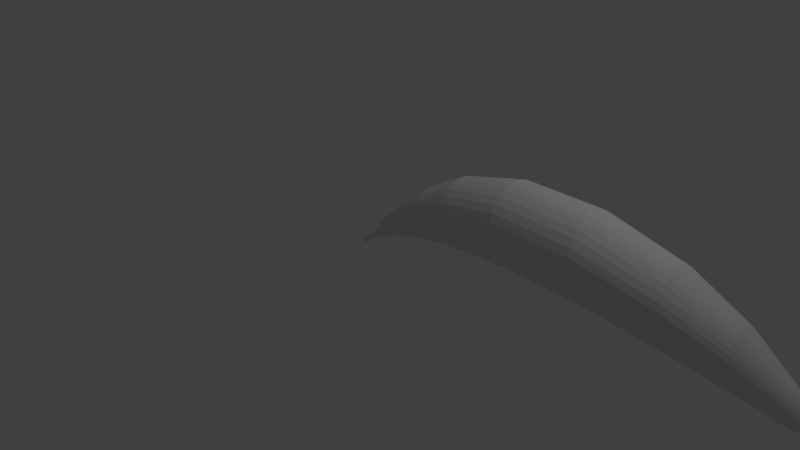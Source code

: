 # Source: Banaani_01.blend  (saved by Blender 2.71.0; exported with 4.5.12 LTS)
import bpy
from mathutils import Matrix  # noqa: F401  (used for matrix-valued properties, if any)

bpy.ops.wm.read_factory_settings(use_empty=True)
scene = bpy.context.scene
scene.name = 'Scene'

# ---- collections
col_collection_1 = bpy.data.collections.new('Collection 1'); scene.collection.children.link(col_collection_1)

# ---- materials (node trees are filled in below, after node groups)
mat_material_001 = bpy.data.materials.new('Material.001')
mat_material_001.alpha_threshold = 0.0
mat_material_001.use_transparent_shadow = False
mat_material_001.roughness = 0.5
mat_material_001.line_color = (0.0, 0.0, 0.0, 1.0)

# ---- material node trees

# ---- world
world_world = bpy.data.worlds.new('World'); scene.world = world_world
world_world.color = (0.05088, 0.05088, 0.05088)
world_world.use_sun_shadow = False
world_world.sun_shadow_jitter_overblur = 0.0
world_world.cycles.sampling_method = 'MANUAL'
world_world.cycles.sample_map_resolution = 256

# ---- cameras
cam_camera = bpy.data.cameras.new('Camera')
cam_camera.clip_end = 100.0
cam_camera.lens = 35.0
cam_camera.sensor_width = 32.0
cam_camera.sensor_height = 18.0
cam_camera.ortho_scale = 7.314
cam_camera.dof.focus_distance = 0.0
cam_camera.dof.aperture_fstop = 128.0

# ---- lights
light_lamp = bpy.data.lights.new('Lamp', 'POINT')
light_lamp.transmission_factor = 0.0
light_lamp.cutoff_distance = 30.0
light_lamp.energy = 100.0
light_lamp.shadow_buffer_clip_start = 1.001
light_lamp.shadow_soft_size = 0.1
light_lamp.shadow_maximum_resolution = 0.006
light_lamp.use_absolute_resolution = True
light_lamp.cycles.use_multiple_importance_sampling = False

# ---- meshes
me_cylinder = bpy.data.meshes.new('Cylinder')
me_cylinder.from_pydata([(-0.345, 0.05707, 0.09189), (-0.5826, 0.1736, 0.3721), (-0.3338, 0.05618, 0.09238), (-0.5488, 0.1703, 0.3721), (-0.3231, 0.05313, 0.09283), (-0.5162, 0.1604, 0.3721), (-0.3131, 0.04804, 0.09324), (-0.4862, 0.1443, 0.3721), (-0.3043, 0.0411, 0.09358), (-0.4599, 0.1228, 0.3721), (-0.2971, 0.03258, 0.09382), (-0.4383, 0.09645, 0.3721), (-0.2916, 0.02281, 0.09383), (-0.4222, 0.06643, 0.3721), (-0.2882, 0.01217, 0.09369), (-0.4124, 0.03387, 0.3721), (-0.2869, 0.001054, 0.09351), (-0.409, 2.608e-07, 0.3721), (-0.2878, -0.0101, 0.0933), (-0.4124, -0.03387, 0.3721), (-0.2908, -0.02087, 0.09324), (-0.4222, -0.06643, 0.3721), (-0.2959, -0.03083, 0.09323), (-0.4383, -0.09645, 0.3721), (-0.3028, -0.03961, 0.09308), (-0.4599, -0.1228, 0.3721), (-0.3113, -0.04686, 0.09267), (-0.4862, -0.1443, 0.3721), (-0.3211, -0.05232, 0.0922), (-0.5162, -0.1604, 0.3721), (-0.3317, -0.05577, 0.09171), (-0.5488, -0.1703, 0.3721), (-0.3428, -0.05707, 0.09121), (-0.5826, -0.1736, 0.3721), (-0.354, -0.05618, 0.09072), (-0.6165, -0.1703, 0.3721), (-0.3647, -0.05313, 0.09027), (-0.6491, -0.1604, 0.3721), (-0.3747, -0.04803, 0.08986), (-0.6791, -0.1443, 0.3721), (-0.3835, -0.0411, 0.08952), (-0.7054, -0.1228, 0.3721), (-0.3907, -0.03258, 0.08926), (-0.727, -0.09645, 0.3721), (-0.3962, -0.02281, 0.08909), (-0.743, -0.06643, 0.3721), (-0.3996, -0.01217, 0.08901), (-0.7529, -0.03387, 0.3721), (-0.4009, -0.001053, 0.08903), (-0.7562, 4.154e-07, 0.3721), (-0.4, 0.0101, 0.08914), (-0.7529, 0.03387, 0.3721), (-0.397, 0.02087, 0.08935), (-0.743, 0.06643, 0.3721), (-0.3919, 0.03083, 0.08964), (-0.727, 0.09645, 0.3721), (-0.385, 0.03961, 0.09001), (-0.7054, 0.1228, 0.3721), (-0.3765, 0.04687, 0.09043), (-0.6791, 0.1443, 0.3721), (-0.3667, 0.05232, 0.0909), (-0.6491, 0.1604, 0.3721), (-0.3561, 0.05577, 0.09139), (-0.6165, 0.1703, 0.3721), (-0.217, 0.02682, -0.09093), (-0.2058, 0.02613, -0.08995), (-0.195, 0.02328, -0.08904), (-0.185, 0.01837, -0.08823), (-0.1761, 0.01159, -0.08754), (-0.1688, 0.003209, -0.08701), (-0.1631, -0.006458, -0.08665), (-0.1595, -0.01704, -0.08648), (-0.158, -0.02813, -0.08651), (-0.1587, -0.03929, -0.08673), (-0.1615, -0.05011, -0.08714), (-0.1664, -0.06016, -0.08771), (-0.1731, -0.06907, -0.08844), (-0.1814, -0.07648, -0.08928), (-0.1911, -0.08211, -0.09021), (-0.2016, -0.08575, -0.0912), (-0.2126, -0.08725, -0.09219), (-0.2238, -0.08656, -0.09317), (-0.2346, -0.08371, -0.09408), (-0.2446, -0.0788, -0.09489), (-0.2535, -0.07202, -0.09558), (-0.2608, -0.06364, -0.09611), (-0.2665, -0.05397, -0.09647), (-0.2701, -0.04339, -0.09664), (-0.2716, -0.0323, -0.09661), (-0.2709, -0.02113, -0.09639), (-0.2681, -0.01032, -0.09598), (-0.2632, -0.0002632, -0.09541), (-0.2565, 0.008639, -0.09468), (-0.2482, 0.01605, -0.09384), (-0.2385, 0.02168, -0.09291), (-0.228, 0.02532, -0.09192), (-0.5826, 0.1737, 0.369), (-0.5886, 0.1715, 5.366), (-0.5487, 0.1703, 0.369), (-0.5553, 0.1693, 5.362), (-0.5162, 0.1605, 0.369), (-0.523, 0.1606, 5.358), (-0.4861, 0.1444, 0.369), (-0.493, 0.1457, 5.355), (-0.4598, 0.1228, 0.369), (-0.4664, 0.1252, 5.352), (-0.4382, 0.09649, 0.369), (-0.4443, 0.09989, 5.35), (-0.4222, 0.06646, 0.369), (-0.4276, 0.07076, 5.349), (-0.4123, 0.03388, 0.369), (-0.4168, 0.0389, 5.348), (-0.4089, 2.063e-07, 0.369), (-0.4123, 0.005551, 5.348), (-0.4123, -0.03388, 0.369), (-0.4144, -0.02801, 5.349), (-0.4222, -0.06646, 0.369), (-0.423, -0.0605, 5.351), (-0.4382, -0.09649, 0.369), (-0.4377, -0.09066, 5.353), (-0.4598, -0.1228, 0.369), (-0.458, -0.1173, 5.356), (-0.4861, -0.1444, 0.369), (-0.4831, -0.1395, 5.36), (-0.5162, -0.1605, 0.369), (-0.5119, -0.1563, 5.364), (-0.5487, -0.1703, 0.369), (-0.5436, -0.1671, 5.368), (-0.5826, -0.1737, 0.369), (-0.5767, -0.1715, 5.372), (-0.6165, -0.1703, 0.369), (-0.61, -0.1693, 5.376), (-0.6491, -0.1605, 0.369), (-0.6423, -0.1606, 5.38), (-0.6791, -0.1444, 0.369), (-0.6723, -0.1457, 5.383), (-0.7054, -0.1228, 0.369), (-0.6988, -0.1252, 5.386), (-0.727, -0.09649, 0.369), (-0.7209, -0.09989, 5.388), (-0.7431, -0.06646, 0.369), (-0.7377, -0.07076, 5.389), (-0.753, -0.03388, 0.369), (-0.7485, -0.0389, 5.39), (-0.7563, 3.609e-07, 0.369), (-0.7529, -0.005551, 5.389), (-0.753, 0.03388, 0.369), (-0.7508, 0.02801, 5.388), (-0.7431, 0.06646, 0.369), (-0.7422, 0.0605, 5.387), (-0.727, 0.09649, 0.369), (-0.7275, 0.09066, 5.384), (-0.7054, 0.1228, 0.369), (-0.7073, 0.1173, 5.381), (-0.6791, 0.1444, 0.369), (-0.6822, 0.1395, 5.378), (-0.6491, 0.1605, 0.369), (-0.6533, 0.1563, 5.374), (-0.6165, 0.1703, 0.369), (-0.6217, 0.1671, 5.37), (-0.6565, 0.1897, 0.4954), (-0.7636, 0.2347, 0.6819), (-0.9149, 0.3022, 0.9734), (-1.094, 0.3844, 1.474), (-1.22, 0.45, 2.309), (-1.188, 0.4553, 3.339), (-1.011, 0.3895, 4.279), (-0.8053, 0.2888, 4.905), (-0.6623, 0.2044, 5.221), (-0.6223, 0.2001, 5.222), (-0.7474, 0.2805, 4.912), (-0.9307, 0.3775, 4.298), (-1.095, 0.4428, 3.362), (-1.129, 0.4387, 2.321), (-1.015, 0.3736, 1.471), (-0.8529, 0.2931, 0.9667), (-0.7169, 0.2286, 0.6798), (-0.6195, 0.1858, 0.4953), (-0.584, 0.1889, 5.222), (-0.6933, 0.2631, 4.915), (-0.8565, 0.353, 4.311), (-1.007, 0.4143, 3.383), (-1.043, 0.4112, 2.332), (-0.9408, 0.3495, 1.468), (-0.7953, 0.2742, 0.9625), (-0.6729, 0.2147, 0.6789), (-0.5839, 0.1752, 0.4954), (-0.5485, 0.171, 5.221), (-0.6443, 0.2379, 4.914), (-0.7899, 0.3168, 4.318), (-0.9287, 0.3717, 3.396), (-0.9649, 0.3692, 2.341), (-0.8744, 0.3134, 1.468), (-0.7435, 0.246, 0.9606), (-0.6329, 0.1938, 0.6798), (-0.551, 0.1582, 0.4958), (-0.5167, 0.1468, 5.22), (-0.6012, 0.205, 4.909), (-0.7329, 0.2708, 4.316), (-0.8612, 0.3164, 3.402), (-0.8976, 0.314, 2.346), (-0.8173, 0.2666, 1.469), (-0.6992, 0.21, 0.9629), (-0.5977, 0.1663, 0.6825), (-0.5219, 0.1352, 0.4965), (-0.4897, 0.1168, 5.218), (-0.5648, 0.1645, 4.9), (-0.6865, 0.2153, 4.306), (-0.8065, 0.2497, 3.4), (-0.8431, 0.2474, 2.347), (-0.7711, 0.2102, 1.47), (-0.663, 0.1666, 0.9686), (-0.5682, 0.1325, 0.6869), (-0.4975, 0.107, 0.4973), (-0.4692, 0.08122, 5.216), (-0.5362, 0.1164, 4.887), (-0.652, 0.1512, 4.287), (-0.7665, 0.1734, 3.389), (-0.8031, 0.1713, 2.344), (-0.7373, 0.1458, 1.473), (-0.6362, 0.1166, 0.9784), (-0.5455, 0.09294, 0.6928), (-0.4792, 0.07405, 0.498), (-0.456, 0.04177, 5.215), (-0.517, 0.06104, 4.873), (-0.6308, 0.07907, 4.259), (-0.7422, 0.08925, 3.374), (-0.7787, 0.0878, 2.339), (-0.7167, 0.07499, 1.477), (-0.6196, 0.06078, 0.992), (-0.5307, 0.04833, 0.6993), (-0.4677, 0.03793, 0.4986), (-0.4517, 2.09e-07, 5.215), (-0.51, 1.795e-07, 4.865), (-0.6238, 1.513e-07, 4.236), (-0.7342, 1.364e-07, 3.367), (-0.7705, 1.36e-07, 2.337), (-0.7099, 1.515e-07, 1.478), (-0.6142, 1.691e-07, 1.003), (-0.5254, 1.865e-07, 0.7026), (-0.4638, 2.009e-07, 0.4987), (-0.456, -0.04177, 5.215), (-0.517, -0.06104, 4.873), (-0.6308, -0.07907, 4.259), (-0.7422, -0.08925, 3.374), (-0.7787, -0.08779, 2.339), (-0.7167, -0.07499, 1.477), (-0.6196, -0.06078, 0.992), (-0.5307, -0.04833, 0.6993), (-0.4677, -0.03793, 0.4986), (-0.4692, -0.08122, 5.216), (-0.5362, -0.1164, 4.887), (-0.652, -0.1512, 4.287), (-0.7665, -0.1734, 3.389), (-0.8031, -0.1713, 2.344), (-0.7373, -0.1458, 1.473), (-0.6362, -0.1166, 0.9784), (-0.5455, -0.09294, 0.6928), (-0.4792, -0.07405, 0.498), (-0.4897, -0.1168, 5.218), (-0.5648, -0.1645, 4.9), (-0.6865, -0.2153, 4.306), (-0.8065, -0.2497, 3.4), (-0.8431, -0.2474, 2.347), (-0.7711, -0.2102, 1.47), (-0.663, -0.1666, 0.9686), (-0.5682, -0.1325, 0.6869), (-0.4975, -0.107, 0.4973), (-0.5167, -0.1468, 5.22), (-0.6012, -0.205, 4.909), (-0.7329, -0.2708, 4.316), (-0.8612, -0.3164, 3.402), (-0.8976, -0.314, 2.346), (-0.8173, -0.2666, 1.469), (-0.6992, -0.21, 0.9629), (-0.5977, -0.1663, 0.6825), (-0.5219, -0.1352, 0.4965), (-0.5485, -0.171, 5.221), (-0.6443, -0.2379, 4.914), (-0.7899, -0.3168, 4.318), (-0.9287, -0.3717, 3.396), (-0.9649, -0.3692, 2.341), (-0.8744, -0.3134, 1.468), (-0.7435, -0.246, 0.9606), (-0.6329, -0.1938, 0.6798), (-0.551, -0.1582, 0.4958), (-0.584, -0.1889, 5.222), (-0.6933, -0.2631, 4.915), (-0.8565, -0.353, 4.311), (-1.007, -0.4143, 3.383), (-1.043, -0.4112, 2.332), (-0.9408, -0.3495, 1.468), (-0.7953, -0.2742, 0.9625), (-0.6729, -0.2147, 0.6789), (-0.5839, -0.1752, 0.4954), (-0.6223, -0.2001, 5.222), (-0.7474, -0.2805, 4.912), (-0.9307, -0.3775, 4.298), (-1.095, -0.4428, 3.362), (-1.129, -0.4387, 2.321), (-1.015, -0.3736, 1.471), (-0.8529, -0.2931, 0.9667), (-0.7169, -0.2286, 0.6798), (-0.6195, -0.1858, 0.4953), (-0.6623, -0.2044, 5.221), (-0.8053, -0.2888, 4.905), (-1.011, -0.3895, 4.279), (-1.188, -0.4553, 3.339), (-1.22, -0.45, 2.309), (-1.094, -0.3844, 1.474), (-0.9149, -0.3022, 0.9734), (-0.7636, -0.2347, 0.6819), (-0.6565, -0.1897, 0.4954), (-0.7029, -0.2017, 5.22), (-0.8652, -0.2868, 4.897), (-1.094, -0.3876, 4.258), (-1.284, -0.4509, 3.314), (-1.314, -0.4449, 2.297), (-1.175, -0.381, 1.478), (-0.9792, -0.3004, 0.9816), (-0.8114, -0.2322, 0.6846), (-0.6939, -0.1866, 0.4958), (-0.7429, -0.1918, 5.218), (-0.9261, -0.275, 4.887), (-1.177, -0.3706, 4.236), (-1.379, -0.4296, 3.288), (-1.406, -0.4229, 2.286), (-1.256, -0.3634, 1.483), (-1.043, -0.2869, 0.9901), (-0.8592, -0.2214, 0.6885), (-0.7303, -0.1767, 0.4965), (-0.7802, -0.1738, 5.217), (-0.9833, -0.2511, 4.878), (-1.257, -0.3387, 4.213), (-1.468, -0.3903, 3.266), (-1.493, -0.3837, 2.277), (-1.332, -0.3306, 1.489), (-1.104, -0.262, 0.9993), (-0.9039, -0.2013, 0.6918), (-0.764, -0.1596, 0.4969), (-0.8134, -0.1488, 5.216), (-1.036, -0.217, 4.868), (-1.328, -0.2918, 4.194), (-1.548, -0.3352, 3.245), (-1.571, -0.3291, 2.27), (-1.401, -0.2842, 1.495), (-1.159, -0.2255, 1.007), (-0.9446, -0.1731, 0.6954), (-0.7939, -0.1362, 0.4974), (-0.8416, -0.1179, 5.214), (-1.081, -0.1727, 4.86), (-1.389, -0.2321, 4.177), (-1.615, -0.2655, 3.23), (-1.636, -0.2603, 2.265), (-1.459, -0.2254, 1.5), (-1.206, -0.1793, 1.014), (-0.9787, -0.1373, 0.6985), (-0.8189, -0.1075, 0.498), (-0.8637, -0.0819, 5.213), (-1.114, -0.1201, 4.855), (-1.434, -0.161, 4.166), (-1.666, -0.1839, 3.218), (-1.685, -0.1803, 2.262), (-1.503, -0.1563, 1.504), (-1.24, -0.1244, 1.019), (-1.004, -0.0952, 0.7007), (-0.838, -0.07441, 0.4986), (-0.8764, -0.04183, 5.212), (-1.137, -0.0617, 4.85), (-1.464, -0.08265, 4.157), (-1.698, -0.09417, 3.21), (-1.716, -0.09226, 2.259), (-1.531, -0.08006, 1.507), (-1.263, -0.06381, 1.023), (-1.021, -0.04882, 0.7026), (-0.8493, -0.03797, 0.4987), (-0.8806, 3.999e-07, 5.212), (-1.143, 4.612e-07, 4.849), (-1.472, 5.253e-07, 4.156), (-1.708, 5.592e-07, 3.209), (-1.726, 5.509e-07, 2.259), (-1.539, 5.105e-07, 1.507), (-1.27, 4.577e-07, 1.023), (-1.026, 4.092e-07, 0.7026), (-0.8531, 3.741e-07, 0.4987), (-0.8764, 0.04183, 5.212), (-1.137, 0.0617, 4.85), (-1.464, 0.08266, 4.157), (-1.698, 0.09417, 3.21), (-1.716, 0.09227, 2.259), (-1.531, 0.08007, 1.507), (-1.263, 0.06382, 1.023), (-1.021, 0.04882, 0.7026), (-0.8493, 0.03797, 0.4987), (-0.8637, 0.0819, 5.213), (-1.114, 0.1201, 4.855), (-1.434, 0.161, 4.166), (-1.666, 0.1839, 3.218), (-1.685, 0.1803, 2.262), (-1.503, 0.1563, 1.504), (-1.24, 0.1244, 1.019), (-1.004, 0.0952, 0.7007), (-0.838, 0.07441, 0.4986), (-0.8416, 0.1179, 5.214), (-1.081, 0.1727, 4.86), (-1.389, 0.2321, 4.177), (-1.615, 0.2655, 3.23), (-1.636, 0.2603, 2.265), (-1.459, 0.2254, 1.5), (-1.206, 0.1793, 1.014), (-0.9787, 0.1373, 0.6985), (-0.8189, 0.1075, 0.498), (-0.8134, 0.1488, 5.216), (-1.036, 0.217, 4.868), (-1.328, 0.2918, 4.194), (-1.548, 0.3352, 3.245), (-1.571, 0.3291, 2.27), (-1.401, 0.2842, 1.495), (-1.159, 0.2255, 1.007), (-0.9446, 0.1731, 0.6954), (-0.7939, 0.1362, 0.4974), (-0.7802, 0.1738, 5.217), (-0.9833, 0.2511, 4.878), (-1.257, 0.3387, 4.213), (-1.468, 0.3903, 3.266), (-1.493, 0.3837, 2.277), (-1.332, 0.3306, 1.489), (-1.104, 0.262, 0.9993), (-0.9039, 0.2013, 0.6918), (-0.764, 0.1596, 0.4969), (-0.7429, 0.1918, 5.218), (-0.9261, 0.275, 4.887), (-1.177, 0.3706, 4.236), (-1.379, 0.4296, 3.288), (-1.406, 0.4229, 2.286), (-1.256, 0.3634, 1.483), (-1.043, 0.2869, 0.9901), (-0.8592, 0.2214, 0.6885), (-0.7303, 0.1767, 0.4965), (-0.7029, 0.2017, 5.22), (-0.8652, 0.2868, 4.897), (-1.094, 0.3876, 4.258), (-1.284, 0.4509, 3.314), (-1.314, 0.4449, 2.297), (-1.175, 0.381, 1.478), (-0.9792, 0.3004, 0.9816), (-0.8114, 0.2322, 0.6846), (-0.6939, 0.1866, 0.4958), (-0.4136, 0.0314, 5.8), (-0.4059, 0.03111, 5.798), (-0.3984, 0.02928, 5.796), (-0.3913, 0.02598, 5.795), (-0.385, 0.02133, 5.794), (-0.3796, 0.01551, 5.793), (-0.3755, 0.008751, 5.792), (-0.3727, 0.001308, 5.792), (-0.3714, -0.006533, 5.792), (-0.3716, -0.01447, 5.792), (-0.3733, -0.0222, 5.793), (-0.3764, -0.02942, 5.794), (-0.3809, -0.03586, 5.795), (-0.3865, -0.04127, 5.797), (-0.393, -0.04544, 5.799), (-0.4002, -0.04821, 5.801), (-0.4078, -0.04947, 5.803), (-0.4156, -0.04919, 5.805), (-0.4231, -0.04736, 5.806), (-0.4302, -0.04405, 5.808), (-0.4365, -0.0394, 5.809), (-0.4418, -0.03359, 5.81), (-0.4459, -0.02683, 5.811), (-0.4487, -0.01938, 5.811), (-0.45, -0.01154, 5.811), (-0.4498, -0.003606, 5.811), (-0.4481, 0.004122, 5.81), (-0.445, 0.01134, 5.809), (-0.4406, 0.01778, 5.807), (-0.435, 0.02319, 5.806), (-0.4284, 0.02736, 5.804), (-0.4212, 0.03013, 5.802), (-0.4366, 0.03215, 5.763), (-0.4432, 0.02757, 5.764), (-0.4394, -0.04724, 5.767), (-0.4326, -0.05097, 5.767), (-0.4154, 0.03614, 5.761), (-0.4224, 0.03652, 5.762), (-0.3763, -0.005985, 5.761), (-0.3786, 0.002744, 5.76), (-0.4555, -0.02797, 5.767), (-0.4511, -0.03552, 5.767), (-0.3833, -0.0314, 5.762), (-0.3789, -0.02339, 5.761), (-0.4596, -0.002116, 5.767), (-0.4599, -0.01094, 5.767), (-0.4018, 0.03032, 5.761), (-0.4086, 0.03405, 5.761), (-0.4033, -0.04908, 5.763), (-0.3961, -0.04449, 5.762), (-0.4492, 0.0216, 5.765), (-0.4541, 0.01447, 5.765), (-0.4254, -0.05307, 5.766), (-0.4182, -0.05345, 5.765), (-0.3828, 0.01104, 5.76), (-0.3885, 0.01859, 5.76), (-0.4296, 0.03518, 5.762), (-0.4456, -0.04202, 5.767), (-0.3763, -0.01481, 5.761), (-0.4585, -0.01967, 5.767), (-0.3894, -0.03852, 5.762), (-0.4577, 0.006464, 5.766), (-0.395, 0.0251, 5.76), (-0.4108, -0.0521, 5.764)], [], [(0, 1, 3, 2), (2, 3, 5, 4), (4, 5, 7, 6), (6, 7, 9, 8), (8, 9, 11, 10), (10, 11, 13, 12), (12, 13, 15, 14), (14, 15, 17, 16), (16, 17, 19, 18), (18, 19, 21, 20), (20, 21, 23, 22), (22, 23, 25, 24), (24, 25, 27, 26), (26, 27, 29, 28), (28, 29, 31, 30), (30, 31, 33, 32), (32, 33, 35, 34), (34, 35, 37, 36), (36, 37, 39, 38), (38, 39, 41, 40), (40, 41, 43, 42), (42, 43, 45, 44), (44, 45, 47, 46), (46, 47, 49, 48), (48, 49, 51, 50), (50, 51, 53, 52), (52, 53, 55, 54), (54, 55, 57, 56), (56, 57, 59, 58), (58, 59, 61, 60), (3, 1, 63, 61, 59, 57, 55, 53, 51, 49, 47, 45, 43, 41, 39, 37, 35, 33, 31, 29, 27, 25, 23, 21, 19, 17, 15, 13, 11, 9, 7, 5), (62, 63, 1, 0), (60, 61, 63, 62), (54, 56, 92, 91), (64, 65, 66, 67, 68, 69, 70, 71, 72, 73, 74, 75, 76, 77, 78, 79, 80, 81, 82, 83, 84, 85, 86, 87, 88, 89, 90, 91, 92, 93, 94, 95), (32, 34, 81, 80), (10, 12, 70, 69), (60, 62, 95, 94), (38, 40, 84, 83), (16, 18, 73, 72), (44, 46, 87, 86), (22, 24, 76, 75), (50, 52, 90, 89), (6, 8, 68, 67), (28, 30, 79, 78), (56, 58, 93, 92), (34, 36, 82, 81), (12, 14, 71, 70), (62, 0, 64, 95), (40, 42, 85, 84), (18, 20, 74, 73), (46, 48, 88, 87), (2, 4, 66, 65), (24, 26, 77, 76), (52, 54, 91, 90), (8, 10, 69, 68), (30, 32, 80, 79), (58, 60, 94, 93), (36, 38, 83, 82), (0, 2, 65, 64), (14, 16, 72, 71), (42, 44, 86, 85), (20, 22, 75, 74), (48, 50, 89, 88), (4, 6, 67, 66), (26, 28, 78, 77), (168, 97, 99, 169), (169, 99, 101, 178), (178, 101, 103, 187), (187, 103, 105, 196), (196, 105, 107, 205), (205, 107, 109, 214), (214, 109, 111, 223), (223, 111, 113, 232), (232, 113, 115, 241), (241, 115, 117, 250), (250, 117, 119, 259), (259, 119, 121, 268), (268, 121, 123, 277), (277, 123, 125, 286), (286, 125, 127, 295), (295, 127, 129, 304), (304, 129, 131, 313), (313, 131, 133, 322), (322, 133, 135, 331), (331, 135, 137, 340), (340, 137, 139, 349), (349, 139, 141, 358), (358, 141, 143, 367), (367, 143, 145, 376), (376, 145, 147, 385), (385, 147, 149, 394), (394, 149, 151, 403), (403, 151, 153, 412), (412, 153, 155, 421), (421, 155, 157, 430), (480, 481, 477, 478), (439, 159, 97, 168), (430, 157, 159, 439), (96, 98, 100, 102, 104, 106, 108, 110, 112, 114, 116, 118, 120, 122, 124, 126, 128, 130, 132, 134, 136, 138, 140, 142, 144, 146, 148, 150, 152, 154, 156, 158), (96, 160, 177, 98), (160, 161, 176, 177), (161, 162, 175, 176), (162, 163, 174, 175), (163, 164, 173, 174), (164, 165, 172, 173), (165, 166, 171, 172), (166, 167, 170, 171), (167, 168, 169, 170), (98, 177, 186, 100), (177, 176, 185, 186), (176, 175, 184, 185), (175, 174, 183, 184), (174, 173, 182, 183), (173, 172, 181, 182), (172, 171, 180, 181), (171, 170, 179, 180), (170, 169, 178, 179), (100, 186, 195, 102), (186, 185, 194, 195), (185, 184, 193, 194), (184, 183, 192, 193), (183, 182, 191, 192), (182, 181, 190, 191), (181, 180, 189, 190), (180, 179, 188, 189), (179, 178, 187, 188), (102, 195, 204, 104), (195, 194, 203, 204), (194, 193, 202, 203), (193, 192, 201, 202), (192, 191, 200, 201), (191, 190, 199, 200), (190, 189, 198, 199), (189, 188, 197, 198), (188, 187, 196, 197), (104, 204, 213, 106), (204, 203, 212, 213), (203, 202, 211, 212), (202, 201, 210, 211), (201, 200, 209, 210), (200, 199, 208, 209), (199, 198, 207, 208), (198, 197, 206, 207), (197, 196, 205, 206), (106, 213, 222, 108), (213, 212, 221, 222), (212, 211, 220, 221), (211, 210, 219, 220), (210, 209, 218, 219), (209, 208, 217, 218), (208, 207, 216, 217), (207, 206, 215, 216), (206, 205, 214, 215), (108, 222, 231, 110), (222, 221, 230, 231), (221, 220, 229, 230), (220, 219, 228, 229), (219, 218, 227, 228), (218, 217, 226, 227), (217, 216, 225, 226), (216, 215, 224, 225), (215, 214, 223, 224), (110, 231, 240, 112), (231, 230, 239, 240), (230, 229, 238, 239), (229, 228, 237, 238), (228, 227, 236, 237), (227, 226, 235, 236), (226, 225, 234, 235), (225, 224, 233, 234), (224, 223, 232, 233), (112, 240, 249, 114), (240, 239, 248, 249), (239, 238, 247, 248), (238, 237, 246, 247), (237, 236, 245, 246), (236, 235, 244, 245), (235, 234, 243, 244), (234, 233, 242, 243), (233, 232, 241, 242), (114, 249, 258, 116), (249, 248, 257, 258), (248, 247, 256, 257), (247, 246, 255, 256), (246, 245, 254, 255), (245, 244, 253, 254), (244, 243, 252, 253), (243, 242, 251, 252), (242, 241, 250, 251), (116, 258, 267, 118), (258, 257, 266, 267), (257, 256, 265, 266), (256, 255, 264, 265), (255, 254, 263, 264), (254, 253, 262, 263), (253, 252, 261, 262), (252, 251, 260, 261), (251, 250, 259, 260), (118, 267, 276, 120), (267, 266, 275, 276), (266, 265, 274, 275), (265, 264, 273, 274), (264, 263, 272, 273), (263, 262, 271, 272), (262, 261, 270, 271), (261, 260, 269, 270), (260, 259, 268, 269), (120, 276, 285, 122), (276, 275, 284, 285), (275, 274, 283, 284), (274, 273, 282, 283), (273, 272, 281, 282), (272, 271, 280, 281), (271, 270, 279, 280), (270, 269, 278, 279), (269, 268, 277, 278), (122, 285, 294, 124), (285, 284, 293, 294), (284, 283, 292, 293), (283, 282, 291, 292), (282, 281, 290, 291), (281, 280, 289, 290), (280, 279, 288, 289), (279, 278, 287, 288), (278, 277, 286, 287), (124, 294, 303, 126), (294, 293, 302, 303), (293, 292, 301, 302), (292, 291, 300, 301), (291, 290, 299, 300), (290, 289, 298, 299), (289, 288, 297, 298), (288, 287, 296, 297), (287, 286, 295, 296), (126, 303, 312, 128), (303, 302, 311, 312), (302, 301, 310, 311), (301, 300, 309, 310), (300, 299, 308, 309), (299, 298, 307, 308), (298, 297, 306, 307), (297, 296, 305, 306), (296, 295, 304, 305), (128, 312, 321, 130), (312, 311, 320, 321), (311, 310, 319, 320), (310, 309, 318, 319), (309, 308, 317, 318), (308, 307, 316, 317), (307, 306, 315, 316), (306, 305, 314, 315), (305, 304, 313, 314), (130, 321, 330, 132), (321, 320, 329, 330), (320, 319, 328, 329), (319, 318, 327, 328), (318, 317, 326, 327), (317, 316, 325, 326), (316, 315, 324, 325), (315, 314, 323, 324), (314, 313, 322, 323), (132, 330, 339, 134), (330, 329, 338, 339), (329, 328, 337, 338), (328, 327, 336, 337), (327, 326, 335, 336), (326, 325, 334, 335), (325, 324, 333, 334), (324, 323, 332, 333), (323, 322, 331, 332), (134, 339, 348, 136), (339, 338, 347, 348), (338, 337, 346, 347), (337, 336, 345, 346), (336, 335, 344, 345), (335, 334, 343, 344), (334, 333, 342, 343), (333, 332, 341, 342), (332, 331, 340, 341), (136, 348, 357, 138), (348, 347, 356, 357), (347, 346, 355, 356), (346, 345, 354, 355), (345, 344, 353, 354), (344, 343, 352, 353), (343, 342, 351, 352), (342, 341, 350, 351), (341, 340, 349, 350), (138, 357, 366, 140), (357, 356, 365, 366), (356, 355, 364, 365), (355, 354, 363, 364), (354, 353, 362, 363), (353, 352, 361, 362), (352, 351, 360, 361), (351, 350, 359, 360), (350, 349, 358, 359), (140, 366, 375, 142), (366, 365, 374, 375), (365, 364, 373, 374), (364, 363, 372, 373), (363, 362, 371, 372), (362, 361, 370, 371), (361, 360, 369, 370), (360, 359, 368, 369), (359, 358, 367, 368), (142, 375, 384, 144), (375, 374, 383, 384), (374, 373, 382, 383), (373, 372, 381, 382), (372, 371, 380, 381), (371, 370, 379, 380), (370, 369, 378, 379), (369, 368, 377, 378), (368, 367, 376, 377), (144, 384, 393, 146), (384, 383, 392, 393), (383, 382, 391, 392), (382, 381, 390, 391), (381, 380, 389, 390), (380, 379, 388, 389), (379, 378, 387, 388), (378, 377, 386, 387), (377, 376, 385, 386), (146, 393, 402, 148), (393, 392, 401, 402), (392, 391, 400, 401), (391, 390, 399, 400), (390, 389, 398, 399), (389, 388, 397, 398), (388, 387, 396, 397), (387, 386, 395, 396), (386, 385, 394, 395), (148, 402, 411, 150), (402, 401, 410, 411), (401, 400, 409, 410), (400, 399, 408, 409), (399, 398, 407, 408), (398, 397, 406, 407), (397, 396, 405, 406), (396, 395, 404, 405), (395, 394, 403, 404), (150, 411, 420, 152), (411, 410, 419, 420), (410, 409, 418, 419), (409, 408, 417, 418), (408, 407, 416, 417), (407, 406, 415, 416), (406, 405, 414, 415), (405, 404, 413, 414), (404, 403, 412, 413), (152, 420, 429, 154), (420, 419, 428, 429), (419, 418, 427, 428), (418, 417, 426, 427), (417, 416, 425, 426), (416, 415, 424, 425), (415, 414, 423, 424), (414, 413, 422, 423), (413, 412, 421, 422), (154, 429, 438, 156), (429, 428, 437, 438), (428, 427, 436, 437), (427, 426, 435, 436), (426, 425, 434, 435), (425, 424, 433, 434), (424, 423, 432, 433), (423, 422, 431, 432), (422, 421, 430, 431), (158, 447, 160, 96), (447, 446, 161, 160), (446, 445, 162, 161), (445, 444, 163, 162), (444, 443, 164, 163), (443, 442, 165, 164), (442, 441, 166, 165), (441, 440, 167, 166), (440, 439, 168, 167), (156, 438, 447, 158), (438, 437, 446, 447), (437, 436, 445, 446), (436, 435, 444, 445), (435, 434, 443, 444), (434, 433, 442, 443), (433, 432, 441, 442), (432, 431, 440, 441), (431, 430, 439, 440), (449, 448, 479, 478, 477, 476, 475, 474, 473, 472, 471, 470, 469, 468, 467, 466, 465, 464, 463, 462, 461, 460, 459, 458, 457, 456, 455, 454, 453, 452, 451, 450), (482, 483, 466, 467), (484, 485, 448, 449), (486, 487, 455, 456), (488, 489, 469, 470), (490, 491, 458, 459), (492, 493, 472, 473), (494, 495, 450, 451), (496, 497, 461, 462), (498, 499, 475, 476), (500, 501, 464, 465), (502, 503, 453, 454), (504, 480, 478, 479), (505, 482, 467, 468), (506, 486, 456, 457), (507, 488, 470, 471), (508, 490, 459, 460), (509, 492, 473, 474), (510, 494, 451, 452), (511, 496, 462, 463), (481, 498, 476, 477), (483, 500, 465, 466), (487, 502, 454, 455), (485, 504, 479, 448), (489, 505, 468, 469), (491, 506, 457, 458), (493, 507, 471, 472), (495, 484, 449, 450), (497, 508, 460, 461), (499, 509, 474, 475), (503, 510, 452, 453), (501, 511, 463, 464), (157, 155, 481, 480), (135, 133, 483, 482), (99, 97, 485, 484), (113, 111, 487, 486), (141, 139, 489, 488), (119, 117, 491, 490), (147, 145, 493, 492), (103, 101, 495, 494), (125, 123, 497, 496), (153, 151, 499, 498), (131, 129, 501, 500), (109, 107, 503, 502), (159, 157, 480, 504), (137, 135, 482, 505), (115, 113, 486, 506), (143, 141, 488, 507), (121, 119, 490, 508), (149, 147, 492, 509), (105, 103, 494, 510), (127, 125, 496, 511), (155, 153, 498, 481), (133, 131, 500, 483), (111, 109, 502, 487), (97, 159, 504, 485), (139, 137, 505, 489), (117, 115, 506, 491), (145, 143, 507, 493), (101, 99, 484, 495), (123, 121, 508, 497), (151, 149, 509, 499), (107, 105, 510, 503), (129, 127, 511, 501)])
_uv = me_cylinder.uv_layers.new(name='UVMap')
_uv.uv.foreach_set('vector', [0.942, 0.2608, 0.9424, 0.3304, 0.9361, 0.3262, 0.9398, 0.2595, 0.9398, 0.2595, 0.9361, 0.3262, 0.9298, 0.3221, 0.9377, 0.2582, 0.9377, 0.2582, 0.9298, 0.3221, 0.9237, 0.3181, 0.9356, 0.2569, 0.9356, 0.2569, 0.9237, 0.3181, 0.9182, 0.3144, 0.9337, 0.2557, 0.9337, 0.2557, 0.9182, 0.3144, 0.9133, 0.3112, 0.9321, 0.2547, 0.9626, 0.1616, 0.9747, 0.2139, 0.9676, 0.2137, 0.9603, 0.1615, 0.9603, 0.1615, 0.9676, 0.2137, 0.9597, 0.2136, 0.9577, 0.1614, 0.9577, 0.1614, 0.9597, 0.2136, 0.9513, 0.2135, 0.955, 0.1614, 0.955, 0.1614, 0.9513, 0.2135, 0.9428, 0.2135, 0.9522, 0.1613, 0.9522, 0.1613, 0.9428, 0.2135, 0.9344, 0.2135, 0.9494, 0.1613, 0.9494, 0.1613, 0.9344, 0.2135, 0.9265, 0.2136, 0.9468, 0.1613, 0.9468, 0.1613, 0.9265, 0.2136, 0.9194, 0.2137, 0.9444, 0.1614, 0.9444, 0.1614, 0.9194, 0.2137, 0.9133, 0.2139, 0.9424, 0.1613, 0.9285, 0.4894, 0.9133, 0.4312, 0.9186, 0.4278, 0.9303, 0.4884, 0.9303, 0.4884, 0.9186, 0.4278, 0.9245, 0.4241, 0.9323, 0.4872, 0.9323, 0.4872, 0.9245, 0.4241, 0.9308, 0.4201, 0.9344, 0.486, 0.9344, 0.486, 0.9308, 0.4201, 0.9373, 0.416, 0.9366, 0.4847, 0.9366, 0.4847, 0.9373, 0.416, 0.9436, 0.412, 0.9388, 0.4835, 0.9388, 0.4835, 0.9436, 0.412, 0.9496, 0.4082, 0.9409, 0.4823, 0.9838, 0.3452, 0.9838, 0.4014, 0.9766, 0.4048, 0.9814, 0.3463, 0.9814, 0.3463, 0.9766, 0.4048, 0.9686, 0.4071, 0.9789, 0.3471, 0.9789, 0.3471, 0.9686, 0.4071, 0.9602, 0.4082, 0.9761, 0.3475, 0.9761, 0.3475, 0.9602, 0.4082, 0.9517, 0.4081, 0.9733, 0.3475, 0.9733, 0.3475, 0.9517, 0.4081, 0.9433, 0.4067, 0.9705, 0.3471, 0.9705, 0.3471, 0.9433, 0.4067, 0.9355, 0.4043, 0.9679, 0.3463, 0.9679, 0.3463, 0.9355, 0.4043, 0.9285, 0.4007, 0.9656, 0.3452, 0.9656, 0.3452, 0.9285, 0.4007, 0.9226, 0.3962, 0.9636, 0.3437, 0.9636, 0.3437, 0.9226, 0.3962, 0.9179, 0.391, 0.962, 0.342, 0.962, 0.342, 0.9179, 0.391, 0.9148, 0.3851, 0.961, 0.3401, 0.961, 0.3401, 0.9148, 0.3851, 0.9133, 0.379, 0.9604, 0.3381, 0.9767, 0.1233, 0.9689, 0.1256, 0.9606, 0.1269, 0.9521, 0.1268, 0.9438, 0.1256, 0.936, 0.1232, 0.9289, 0.1197, 0.9229, 0.1153, 0.9182, 0.1101, 0.9149, 0.1044, 0.9133, 0.09823, 0.9133, 0.09198, 0.9149, 0.08586, 0.9182, 0.08009, 0.9229, 0.0749, 0.9289, 0.07049, 0.936, 0.06703, 0.9438, 0.06465, 0.9521, 0.06344, 0.9606, 0.06345, 0.9689, 0.06467, 0.9767, 0.06707, 0.9838, 0.07055, 0.9898, 0.07497, 0.9945, 0.08017, 0.9978, 0.08594, 0.9994, 0.09207, 0.9994, 0.09831, 0.9978, 0.1044, 0.9945, 0.1102, 0.9898, 0.1154, 0.9838, 0.1198, 0.9441, 0.262, 0.9485, 0.3344, 0.9424, 0.3304, 0.942, 0.2608, 0.946, 0.2632, 0.9541, 0.3381, 0.9485, 0.3344, 0.9441, 0.262, 0.9177, 0.564, 0.9153, 0.5643, 0.9154, 0.5318, 0.9178, 0.5315, 0.9289, 0.5645, 0.9317, 0.5649, 0.9343, 0.5657, 0.9366, 0.5669, 0.9386, 0.5683, 0.9402, 0.57, 0.9412, 0.5719, 0.9418, 0.5739, 0.9418, 0.576, 0.9412, 0.578, 0.9402, 0.5799, 0.9386, 0.5816, 0.9366, 0.5831, 0.9343, 0.5842, 0.9317, 0.585, 0.9289, 0.5854, 0.9261, 0.5854, 0.9234, 0.585, 0.9208, 0.5842, 0.9185, 0.5831, 0.9165, 0.5816, 0.9149, 0.5799, 0.9138, 0.578, 0.9133, 0.576, 0.9133, 0.5739, 0.9138, 0.5719, 0.9149, 0.57, 0.9165, 0.5683, 0.9185, 0.5669, 0.9208, 0.5657, 0.9234, 0.5649, 0.9261, 0.5645, 0.9344, 0.486, 0.9366, 0.4847, 0.9416, 0.5262, 0.9394, 0.5274, 0.9626, 0.1616, 0.9603, 0.1615, 0.9565, 0.1273, 0.9587, 0.1273, 0.946, 0.2632, 0.9441, 0.262, 0.9504, 0.2209, 0.9524, 0.2219, 0.9409, 0.4823, 0.9427, 0.4812, 0.948, 0.5228, 0.946, 0.5238, 0.955, 0.1614, 0.9522, 0.1613, 0.9484, 0.1272, 0.9512, 0.1272, 0.9312, 0.5631, 0.9286, 0.5632, 0.9287, 0.5306, 0.9312, 0.5306, 0.9468, 0.1613, 0.9444, 0.1614, 0.9406, 0.127, 0.943, 0.127, 0.9231, 0.5635, 0.9204, 0.5637, 0.9204, 0.5312, 0.9232, 0.5309, 0.9356, 0.2569, 0.9337, 0.2557, 0.9397, 0.2149, 0.9417, 0.216, 0.9303, 0.4884, 0.9323, 0.4872, 0.9372, 0.5286, 0.9351, 0.5296, 0.9153, 0.5643, 0.9133, 0.5645, 0.9133, 0.5322, 0.9154, 0.5318, 0.9366, 0.4847, 0.9388, 0.4835, 0.9439, 0.525, 0.9416, 0.5262, 0.9603, 0.1615, 0.9577, 0.1614, 0.9539, 0.1273, 0.9565, 0.1273, 0.9441, 0.262, 0.942, 0.2608, 0.9483, 0.2197, 0.9504, 0.2209, 0.9427, 0.4812, 0.9444, 0.4802, 0.9496, 0.5219, 0.948, 0.5228, 0.9522, 0.1613, 0.9494, 0.1613, 0.9456, 0.1271, 0.9484, 0.1272, 0.9286, 0.5632, 0.9259, 0.5633, 0.926, 0.5307, 0.9287, 0.5306, 0.9398, 0.2595, 0.9377, 0.2582, 0.9438, 0.2173, 0.9461, 0.2185, 0.9444, 0.1614, 0.9424, 0.1613, 0.9385, 0.1269, 0.9406, 0.127, 0.9204, 0.5637, 0.9177, 0.564, 0.9178, 0.5315, 0.9204, 0.5312, 0.9337, 0.2557, 0.9321, 0.2547, 0.938, 0.2139, 0.9397, 0.2149, 0.9323, 0.4872, 0.9344, 0.486, 0.9394, 0.5274, 0.9372, 0.5286, 0.9476, 0.2642, 0.946, 0.2632, 0.9524, 0.2219, 0.9541, 0.2228, 0.9388, 0.4835, 0.9409, 0.4823, 0.946, 0.5238, 0.9439, 0.525, 0.942, 0.2608, 0.9398, 0.2595, 0.9461, 0.2185, 0.9483, 0.2197, 0.9577, 0.1614, 0.955, 0.1614, 0.9512, 0.1272, 0.9539, 0.1273, 0.9334, 0.5631, 0.9312, 0.5631, 0.9312, 0.5306, 0.9334, 0.5306, 0.9494, 0.1613, 0.9468, 0.1613, 0.943, 0.127, 0.9456, 0.1271, 0.9259, 0.5633, 0.9231, 0.5635, 0.9232, 0.5309, 0.926, 0.5307, 0.9377, 0.2582, 0.9356, 0.2569, 0.9417, 0.216, 0.9438, 0.2173, 0.9285, 0.4894, 0.9303, 0.4884, 0.9351, 0.5296, 0.9333, 0.5306, 0.22, 0.1079, 0.2392, 0.08115, 0.2475, 0.0818, 0.23, 0.1077, 0.23, 0.1077, 0.2475, 0.0818, 0.2559, 0.08239, 0.24, 0.1076, 0.24, 0.1076, 0.2559, 0.08239, 0.2641, 0.08291, 0.2496, 0.1076, 0.2496, 0.1076, 0.2641, 0.08291, 0.2716, 0.08334, 0.2586, 0.1078, 0.2586, 0.1078, 0.2716, 0.08334, 0.2782, 0.08367, 0.2667, 0.108, 0.8856, 0.8898, 0.8823, 0.9136, 0.8755, 0.9132, 0.8772, 0.8893, 0.8772, 0.8893, 0.8755, 0.9132, 0.8678, 0.9129, 0.8677, 0.8889, 0.8677, 0.8889, 0.8678, 0.9129, 0.8596, 0.9129, 0.8574, 0.8887, 0.8574, 0.8887, 0.8596, 0.9129, 0.8512, 0.913, 0.8468, 0.8887, 0.8468, 0.8887, 0.8512, 0.913, 0.8428, 0.9133, 0.8367, 0.889, 0.8367, 0.889, 0.8428, 0.9133, 0.8349, 0.9138, 0.8272, 0.8894, 0.8272, 0.8894, 0.8349, 0.9138, 0.8277, 0.9145, 0.8191, 0.8899, 0.5604, 0.8907, 0.5736, 0.916, 0.568, 0.9166, 0.5532, 0.8908, 0.5532, 0.8908, 0.568, 0.9166, 0.5613, 0.9172, 0.5449, 0.8909, 0.5449, 0.8909, 0.5613, 0.9172, 0.5537, 0.9178, 0.5357, 0.8908, 0.5357, 0.8908, 0.5537, 0.9178, 0.5456, 0.9185, 0.5259, 0.8906, 0.5259, 0.8906, 0.5456, 0.9185, 0.5372, 0.9191, 0.5157, 0.8902, 0.5157, 0.8902, 0.5372, 0.9191, 0.5289, 0.9197, 0.5054, 0.8898, 0.5054, 0.8898, 0.5289, 0.9197, 0.521, 0.9202, 0.4956, 0.8895, 0.4956, 0.8895, 0.521, 0.9202, 0.5137, 0.9206, 0.4865, 0.8891, 0.4865, 0.8891, 0.5137, 0.9206, 0.5074, 0.9209, 0.4786, 0.8888, 0.6309, 0.1146, 0.6377, 0.08127, 0.6444, 0.08108, 0.6392, 0.1149, 0.6392, 0.1149, 0.6444, 0.08108, 0.652, 0.08094, 0.6488, 0.115, 0.6488, 0.115, 0.652, 0.08094, 0.6602, 0.08087, 0.6591, 0.1148, 0.6591, 0.1148, 0.6602, 0.08087, 0.6686, 0.08085, 0.6696, 0.1145, 0.6696, 0.1145, 0.6686, 0.08085, 0.677, 0.08091, 0.68, 0.1141, 0.68, 0.1141, 0.677, 0.08091, 0.685, 0.08102, 0.6896, 0.1134, 0.6896, 0.1134, 0.685, 0.08102, 0.6923, 0.08119, 0.6982, 0.1126, 0.6982, 0.1126, 0.6923, 0.08119, 0.6986, 0.08142, 0.7055, 0.1119, 0.1924, 0.1089, 0.2176, 0.07919, 0.224, 0.07982, 0.2007, 0.1086, 0.282, 0.007811, 0.2806, 0.007673, 0.2827, 0.0, 0.2841, 0.0003137, 0.2101, 0.1082, 0.2312, 0.08049, 0.2392, 0.08115, 0.22, 0.1079, 0.2007, 0.1086, 0.224, 0.07982, 0.2312, 0.08049, 0.2101, 0.1082, 0.9609, 1.641e-08, 0.9693, 0.001219, 0.9772, 0.00361, 0.9843, 0.007081, 0.9903, 0.0115, 0.9951, 0.01669, 0.9983, 0.02247, 1.0, 0.0286, 1.0, 0.03484, 0.9983, 0.04097, 0.9951, 0.04674, 0.9903, 0.05194, 0.9843, 0.05636, 0.9772, 0.05983, 0.9693, 0.06222, 0.9609, 0.06344, 0.9524, 0.06344, 0.944, 0.06222, 0.9361, 0.05983, 0.929, 0.05636, 0.923, 0.05194, 0.9182, 0.04674, 0.915, 0.04097, 0.9133, 0.03484, 0.9133, 0.0286, 0.915, 0.02247, 0.9182, 0.01669, 0.923, 0.0115, 0.929, 0.007081, 0.9361, 0.00361, 0.944, 0.001219, 0.9524, 0.0, 0.2574, 0.9981, 0.238, 0.975, 0.2474, 0.975, 0.266, 0.998, 0.238, 0.975, 0.2089, 0.9411, 0.2207, 0.9414, 0.2474, 0.975, 0.2089, 0.9411, 0.1674, 0.888, 0.1831, 0.8891, 0.2207, 0.9414, 0.1674, 0.888, 0.1177, 0.7967, 0.1376, 0.797, 0.1831, 0.8891, 0.1177, 0.7967, 0.08057, 0.6436, 0.1035, 0.6413, 0.1376, 0.797, 0.08057, 0.6436, 0.08474, 0.4546, 0.1082, 0.4501, 0.1035, 0.6413, 0.08474, 0.4546, 0.1284, 0.2816, 0.1486, 0.278, 0.1082, 0.4501, 0.1284, 0.2816, 0.1817, 0.1662, 0.1964, 0.1649, 0.1486, 0.278, 0.1817, 0.1662, 0.22, 0.1079, 0.23, 0.1077, 0.1964, 0.1649, 0.266, 0.998, 0.2474, 0.975, 0.2566, 0.9749, 0.2745, 0.9979, 0.2474, 0.975, 0.2207, 0.9414, 0.2322, 0.9414, 0.2566, 0.9749, 0.2207, 0.9414, 0.1831, 0.8891, 0.1982, 0.8897, 0.2322, 0.9414, 0.1831, 0.8891, 0.1376, 0.797, 0.157, 0.7972, 0.1982, 0.8897, 0.1376, 0.797, 0.1035, 0.6413, 0.126, 0.639, 0.157, 0.7972, 0.1035, 0.6413, 0.1082, 0.4501, 0.1311, 0.4461, 0.126, 0.639, 0.1082, 0.4501, 0.1486, 0.278, 0.1681, 0.2754, 0.1311, 0.4461, 0.1486, 0.278, 0.1964, 0.1649, 0.2106, 0.1641, 0.1681, 0.2754, 0.1964, 0.1649, 0.23, 0.1077, 0.24, 0.1076, 0.2106, 0.1641, 0.2745, 0.9979, 0.2566, 0.9749, 0.2655, 0.9747, 0.2826, 0.9978, 0.2566, 0.9749, 0.2322, 0.9414, 0.243, 0.9411, 0.2655, 0.9747, 0.2322, 0.9414, 0.1982, 0.8897, 0.2123, 0.8899, 0.243, 0.9411, 0.1982, 0.8897, 0.157, 0.7972, 0.1751, 0.7972, 0.2123, 0.8899, 0.157, 0.7972, 0.126, 0.639, 0.1472, 0.6372, 0.1751, 0.7972, 0.126, 0.639, 0.1311, 0.4461, 0.1525, 0.4434, 0.1472, 0.6372, 0.1311, 0.4461, 0.1681, 0.2754, 0.1862, 0.2739, 0.1525, 0.4434, 0.1681, 0.2754, 0.2106, 0.1641, 0.2238, 0.1642, 0.1862, 0.2739, 0.2106, 0.1641, 0.24, 0.1076, 0.2496, 0.1076, 0.2238, 0.1642, 0.2826, 0.9978, 0.2655, 0.9747, 0.2738, 0.9745, 0.2901, 0.9977, 0.2655, 0.9747, 0.243, 0.9411, 0.253, 0.9406, 0.2738, 0.9745, 0.243, 0.9411, 0.2123, 0.8899, 0.225, 0.8894, 0.253, 0.9406, 0.2123, 0.8899, 0.1751, 0.7972, 0.1914, 0.7969, 0.225, 0.8894, 0.1751, 0.7972, 0.1472, 0.6372, 0.1664, 0.6361, 0.1914, 0.7969, 0.1472, 0.6372, 0.1525, 0.4434, 0.1717, 0.4422, 0.1664, 0.6361, 0.1525, 0.4434, 0.1862, 0.2739, 0.2024, 0.2741, 0.1717, 0.4422, 0.1862, 0.2739, 0.2238, 0.1642, 0.236, 0.165, 0.2024, 0.2741, 0.2238, 0.1642, 0.2496, 0.1076, 0.2586, 0.1078, 0.236, 0.165, 0.2901, 0.9977, 0.2738, 0.9745, 0.2812, 0.9743, 0.2967, 0.9977, 0.2738, 0.9745, 0.253, 0.9406, 0.2619, 0.9397, 0.2812, 0.9743, 0.253, 0.9406, 0.225, 0.8894, 0.236, 0.8882, 0.2619, 0.9397, 0.225, 0.8894, 0.1914, 0.7969, 0.2055, 0.7964, 0.236, 0.8882, 0.1914, 0.7969, 0.1664, 0.6361, 0.183, 0.6357, 0.2055, 0.7964, 0.1664, 0.6361, 0.1717, 0.4422, 0.1884, 0.4425, 0.183, 0.6357, 0.1717, 0.4422, 0.2024, 0.2741, 0.2166, 0.2758, 0.1884, 0.4425, 0.2024, 0.2741, 0.236, 0.165, 0.247, 0.1666, 0.2166, 0.2758, 0.236, 0.165, 0.2586, 0.1078, 0.2667, 0.108, 0.247, 0.1666, 0.8887, 0.0004648, 0.8897, 0.02451, 0.8819, 0.02441, 0.8816, 0.0002734, 0.8897, 0.02451, 0.894, 0.05991, 0.8847, 0.06072, 0.8819, 0.02441, 0.894, 0.05991, 0.8997, 0.1124, 0.8878, 0.1139, 0.8847, 0.06072, 0.8997, 0.1124, 0.9071, 0.2054, 0.8919, 0.2055, 0.8878, 0.1139, 0.9071, 0.2054, 0.9133, 0.3667, 0.8953, 0.3657, 0.8919, 0.2055, 0.9133, 0.3667, 0.9133, 0.5594, 0.8953, 0.557, 0.8953, 0.3657, 0.9133, 0.5594, 0.9065, 0.7246, 0.8914, 0.7205, 0.8953, 0.557, 0.9065, 0.7246, 0.896, 0.8322, 0.8848, 0.8295, 0.8914, 0.7205, 0.896, 0.8322, 0.8856, 0.8898, 0.8772, 0.8893, 0.8848, 0.8295, 0.8816, 0.0002734, 0.8819, 0.02441, 0.8732, 0.02436, 0.8738, 0.0001288, 0.8819, 0.02441, 0.8847, 0.06072, 0.8739, 0.0617, 0.8732, 0.02436, 0.8847, 0.06072, 0.8878, 0.1139, 0.8743, 0.1161, 0.8739, 0.0617, 0.8878, 0.1139, 0.8919, 0.2055, 0.8747, 0.2058, 0.8743, 0.1161, 0.8919, 0.2055, 0.8953, 0.3657, 0.8751, 0.3645, 0.8747, 0.2058, 0.8953, 0.3657, 0.8953, 0.557, 0.8749, 0.5539, 0.8751, 0.3645, 0.8953, 0.557, 0.8914, 0.7205, 0.8739, 0.7151, 0.8749, 0.5539, 0.8914, 0.7205, 0.8848, 0.8295, 0.8715, 0.8267, 0.8739, 0.7151, 0.8848, 0.8295, 0.8772, 0.8893, 0.8677, 0.8889, 0.8715, 0.8267, 0.8738, 0.0001288, 0.8732, 0.02436, 0.8638, 0.02428, 0.8654, 3.647e-05, 0.8732, 0.02436, 0.8739, 0.0617, 0.8619, 0.06217, 0.8638, 0.02428, 0.8739, 0.0617, 0.8743, 0.1161, 0.8592, 0.118, 0.8619, 0.06217, 0.8743, 0.1161, 0.8747, 0.2058, 0.8561, 0.2059, 0.8592, 0.118, 0.8747, 0.2058, 0.8751, 0.3645, 0.8534, 0.3638, 0.8561, 0.2059, 0.8751, 0.3645, 0.8749, 0.5539, 0.8528, 0.5523, 0.8534, 0.3638, 0.8749, 0.5539, 0.8739, 0.7151, 0.8544, 0.7108, 0.8528, 0.5523, 0.8739, 0.7151, 0.8715, 0.8267, 0.8564, 0.8252, 0.8544, 0.7108, 0.8715, 0.8267, 0.8677, 0.8889, 0.8574, 0.8887, 0.8564, 0.8252, 0.8654, 3.647e-05, 0.8638, 0.02428, 0.8542, 0.02422, 0.8568, 0.0, 0.8638, 0.02428, 0.8619, 0.06217, 0.8497, 0.06151, 0.8542, 0.02422, 0.8619, 0.06217, 0.8592, 0.118, 0.8439, 0.1159, 0.8497, 0.06151, 0.8592, 0.118, 0.8561, 0.2059, 0.8372, 0.2055, 0.8439, 0.1159, 0.8561, 0.2059, 0.8534, 0.3638, 0.8312, 0.3642, 0.8372, 0.2055, 0.8534, 0.3638, 0.8528, 0.5523, 0.8303, 0.5536, 0.8312, 0.3642, 0.8528, 0.5523, 0.8544, 0.7108, 0.8344, 0.7148, 0.8303, 0.5536, 0.8544, 0.7108, 0.8564, 0.8252, 0.841, 0.8264, 0.8344, 0.7148, 0.8564, 0.8252, 0.8574, 0.8887, 0.8468, 0.8887, 0.841, 0.8264, 0.8568, 0.0, 0.8542, 0.02422, 0.8449, 0.02413, 0.8484, 2.081e-05, 0.8542, 0.02422, 0.8497, 0.06151, 0.8382, 0.06036, 0.8449, 0.02413, 0.8497, 0.06151, 0.8439, 0.1159, 0.8296, 0.1134, 0.8382, 0.06036, 0.8439, 0.1159, 0.8372, 0.2055, 0.819, 0.2049, 0.8296, 0.1134, 0.8372, 0.2055, 0.8312, 0.3642, 0.8097, 0.3651, 0.819, 0.2049, 0.8312, 0.3642, 0.8303, 0.5536, 0.8087, 0.5564, 0.8097, 0.3651, 0.8303, 0.5536, 0.8344, 0.7148, 0.8158, 0.72, 0.8087, 0.5564, 0.8344, 0.7148, 0.841, 0.8264, 0.8266, 0.8291, 0.8158, 0.72, 0.841, 0.8264, 0.8468, 0.8887, 0.8367, 0.889, 0.8266, 0.8291, 0.8484, 2.081e-05, 0.8449, 0.02413, 0.8362, 0.0241, 0.8405, 9.807e-05, 0.8449, 0.02413, 0.8382, 0.06036, 0.8278, 0.0594, 0.8362, 0.0241, 0.8382, 0.06036, 0.8296, 0.1134, 0.8164, 0.1118, 0.8278, 0.0594, 0.8296, 0.1134, 0.819, 0.2049, 0.8021, 0.2046, 0.8164, 0.1118, 0.819, 0.2049, 0.8097, 0.3651, 0.7897, 0.3658, 0.8021, 0.2046, 0.8097, 0.3651, 0.8087, 0.5564, 0.7886, 0.5585, 0.7897, 0.3658, 0.8087, 0.5564, 0.8158, 0.72, 0.7989, 0.7237, 0.7886, 0.5585, 0.8158, 0.72, 0.8266, 0.8291, 0.8139, 0.8316, 0.7989, 0.7237, 0.8266, 0.8291, 0.8367, 0.889, 0.8272, 0.8894, 0.8139, 0.8316, 0.8405, 9.807e-05, 0.8362, 0.0241, 0.8285, 0.0241, 0.8334, 0.0002288, 0.8362, 0.0241, 0.8278, 0.0594, 0.8186, 0.05878, 0.8285, 0.0241, 0.8278, 0.0594, 0.8164, 0.1118, 0.8047, 0.1109, 0.8186, 0.05878, 0.8164, 0.1118, 0.8021, 0.2046, 0.7868, 0.2045, 0.8047, 0.1109, 0.8021, 0.2046, 0.7897, 0.3658, 0.7717, 0.366, 0.7868, 0.2045, 0.7897, 0.3658, 0.7886, 0.5585, 0.7705, 0.5593, 0.7717, 0.366, 0.7886, 0.5585, 0.7989, 0.7237, 0.7839, 0.7259, 0.7705, 0.5593, 0.7989, 0.7237, 0.8139, 0.8316, 0.8028, 0.8335, 0.7839, 0.7259, 0.8139, 0.8316, 0.8272, 0.8894, 0.8191, 0.8899, 0.8028, 0.8335, 0.8334, 0.0002288, 0.8285, 0.0241, 0.8221, 0.02418, 0.8273, 0.0004081, 0.5777, 0.024, 0.559, 0.05793, 0.551, 0.05734, 0.5711, 0.02381, 0.559, 0.05793, 0.5339, 0.1091, 0.5239, 0.1086, 0.551, 0.05734, 0.8047, 0.1109, 0.7868, 0.2045, 0.7737, 0.2048, 0.7946, 0.1108, 0.7868, 0.2045, 0.7717, 0.366, 0.7562, 0.3655, 0.7737, 0.2048, 0.7717, 0.366, 0.7705, 0.5593, 0.755, 0.5587, 0.7562, 0.3655, 0.7705, 0.5593, 0.7839, 0.7259, 0.7709, 0.7266, 0.755, 0.5587, 0.5139, 0.7244, 0.5424, 0.8335, 0.5326, 0.8343, 0.5011, 0.7246, 0.5424, 0.8335, 0.5604, 0.8907, 0.5532, 0.8908, 0.5326, 0.8343, 0.5874, 0.0007157, 0.5711, 0.02381, 0.5634, 0.02365, 0.5804, 0.0006338, 0.5711, 0.02381, 0.551, 0.05734, 0.5417, 0.05706, 0.5634, 0.02365, 0.551, 0.05734, 0.5239, 0.1086, 0.5119, 0.1088, 0.5417, 0.05706, 0.5239, 0.1086, 0.4913, 0.2013, 0.4759, 0.2012, 0.5119, 0.1088, 0.4913, 0.2013, 0.467, 0.3612, 0.4489, 0.3594, 0.4759, 0.2012, 0.467, 0.3612, 0.4718, 0.555, 0.4536, 0.5523, 0.4489, 0.3594, 0.4718, 0.555, 0.5011, 0.7246, 0.4856, 0.7231, 0.4536, 0.5523, 0.5011, 0.7246, 0.5326, 0.8343, 0.5212, 0.8343, 0.4856, 0.7231, 0.5326, 0.8343, 0.5532, 0.8908, 0.5449, 0.8909, 0.5212, 0.8343, 0.5804, 0.0006338, 0.5634, 0.02365, 0.5549, 0.02352, 0.5725, 0.0005424, 0.5634, 0.02365, 0.5417, 0.05706, 0.5312, 0.05711, 0.5549, 0.02352, 0.5417, 0.05706, 0.5119, 0.1088, 0.4981, 0.1094, 0.5312, 0.05711, 0.5119, 0.1088, 0.4759, 0.2012, 0.4581, 0.2014, 0.4981, 0.1094, 0.4759, 0.2012, 0.4489, 0.3594, 0.4283, 0.3571, 0.4581, 0.2014, 0.4489, 0.3594, 0.4536, 0.5523, 0.4327, 0.5483, 0.4283, 0.3571, 0.4536, 0.5523, 0.4856, 0.7231, 0.4679, 0.7204, 0.4327, 0.5483, 0.4856, 0.7231, 0.5212, 0.8343, 0.5082, 0.8336, 0.4679, 0.7204, 0.5212, 0.8343, 0.5449, 0.8909, 0.5357, 0.8908, 0.5082, 0.8336, 0.5725, 0.0005424, 0.5549, 0.02352, 0.5458, 0.02344, 0.5642, 0.0004451, 0.5549, 0.02352, 0.5312, 0.05711, 0.5197, 0.05736, 0.5458, 0.02344, 0.5312, 0.05711, 0.4981, 0.1094, 0.4829, 0.1104, 0.5197, 0.05736, 0.4981, 0.1094, 0.4581, 0.2014, 0.4388, 0.2017, 0.4829, 0.1104, 0.4581, 0.2014, 0.4283, 0.3571, 0.4059, 0.3547, 0.4388, 0.2017, 0.4283, 0.3571, 0.4327, 0.5483, 0.41, 0.5438, 0.4059, 0.3547, 0.4327, 0.5483, 0.4679, 0.7204, 0.4484, 0.7168, 0.41, 0.5438, 0.4679, 0.7204, 0.5082, 0.8336, 0.494, 0.8322, 0.4484, 0.7168, 0.5082, 0.8336, 0.5357, 0.8908, 0.5259, 0.8906, 0.494, 0.8322, 0.5642, 0.0004451, 0.5458, 0.02344, 0.5364, 0.0234, 0.5557, 0.0003456, 0.5458, 0.02344, 0.5197, 0.05736, 0.5077, 0.05772, 0.5364, 0.0234, 0.5197, 0.05736, 0.4829, 0.1104, 0.4668, 0.1117, 0.5077, 0.05772, 0.4829, 0.1104, 0.4388, 0.2017, 0.4184, 0.2023, 0.4668, 0.1117, 0.4388, 0.2017, 0.4059, 0.3547, 0.3825, 0.3522, 0.4184, 0.2023, 0.4059, 0.3547, 0.41, 0.5438, 0.3861, 0.5389, 0.3825, 0.3522, 0.41, 0.5438, 0.4484, 0.7168, 0.4276, 0.7126, 0.3861, 0.5389, 0.4484, 0.7168, 0.494, 0.8322, 0.4791, 0.8306, 0.4276, 0.7126, 0.494, 0.8322, 0.5259, 0.8906, 0.5157, 0.8902, 0.4791, 0.8306, 0.5557, 0.0003456, 0.5364, 0.0234, 0.527, 0.02341, 0.5472, 0.0002477, 0.5364, 0.0234, 0.5077, 0.05772, 0.4954, 0.0583, 0.527, 0.02341, 0.5077, 0.05772, 0.4668, 0.1117, 0.4504, 0.1131, 0.4954, 0.0583, 0.4668, 0.1117, 0.4184, 0.2023, 0.3976, 0.2031, 0.4504, 0.1131, 0.4184, 0.2023, 0.3825, 0.3522, 0.3589, 0.3499, 0.3976, 0.2031, 0.3825, 0.3522, 0.3861, 0.5389, 0.3618, 0.5338, 0.3589, 0.3499, 0.3861, 0.5389, 0.4276, 0.7126, 0.4065, 0.7083, 0.3618, 0.5338, 0.4276, 0.7126, 0.4791, 0.8306, 0.4636, 0.8285, 0.4065, 0.7083, 0.4791, 0.8306, 0.5157, 0.8902, 0.5054, 0.8898, 0.4636, 0.8285, 0.5472, 0.0002477, 0.527, 0.02341, 0.5181, 0.02339, 0.5393, 0.0001551, 0.527, 0.02341, 0.4954, 0.0583, 0.4837, 0.05876, 0.5181, 0.02339, 0.4954, 0.0583, 0.4504, 0.1131, 0.4344, 0.1146, 0.4837, 0.05876, 0.4504, 0.1131, 0.3976, 0.2031, 0.3777, 0.2038, 0.4344, 0.1146, 0.3976, 0.2031, 0.3589, 0.3499, 0.3361, 0.3481, 0.3777, 0.2038, 0.3589, 0.3499, 0.3618, 0.5338, 0.3386, 0.5295, 0.3361, 0.3481, 0.3618, 0.5338, 0.4065, 0.7083, 0.3858, 0.7039, 0.3386, 0.5295, 0.4065, 0.7083, 0.4636, 0.8285, 0.4486, 0.8267, 0.3858, 0.7039, 0.4636, 0.8285, 0.5054, 0.8898, 0.4956, 0.8895, 0.4486, 0.8267, 0.5393, 0.0001551, 0.5181, 0.02339, 0.5099, 0.02339, 0.5321, 7.148e-05, 0.5181, 0.02339, 0.4837, 0.05876, 0.4727, 0.0593, 0.5099, 0.02339, 0.4837, 0.05876, 0.4344, 0.1146, 0.4196, 0.1158, 0.4727, 0.0593, 0.4344, 0.1146, 0.3777, 0.2038, 0.359, 0.2047, 0.4196, 0.1158, 0.3777, 0.2038, 0.3361, 0.3481, 0.315, 0.3465, 0.359, 0.2047, 0.3361, 0.3481, 0.3386, 0.5295, 0.317, 0.5255, 0.315, 0.3465, 0.3386, 0.5295, 0.3858, 0.7039, 0.3667, 0.7003, 0.317, 0.5255, 0.3858, 0.7039, 0.4486, 0.8267, 0.4345, 0.8248, 0.3667, 0.7003, 0.4486, 0.8267, 0.4956, 0.8895, 0.4865, 0.8891, 0.4345, 0.8248, 0.5321, 7.148e-05, 0.5099, 0.02339, 0.5028, 0.02341, 0.5259, 0.0, 0.5099, 0.02339, 0.4727, 0.0593, 0.4631, 0.05975, 0.5028, 0.02341, 0.4727, 0.0593, 0.4196, 0.1158, 0.4065, 0.1171, 0.4631, 0.05975, 0.4196, 0.1158, 0.359, 0.2047, 0.3428, 0.2054, 0.4065, 0.1171, 0.359, 0.2047, 0.315, 0.3465, 0.2967, 0.3453, 0.3428, 0.2054, 0.315, 0.3465, 0.317, 0.5255, 0.2982, 0.5224, 0.2967, 0.3453, 0.317, 0.5255, 0.3667, 0.7003, 0.3497, 0.6968, 0.2982, 0.5224, 0.3667, 0.7003, 0.4345, 0.8248, 0.422, 0.8231, 0.3497, 0.6968, 0.4345, 0.8248, 0.4865, 0.8891, 0.4786, 0.8888, 0.422, 0.8231, 0.6834, 1.0, 0.6766, 0.9775, 0.6842, 0.9775, 0.6904, 1.0, 0.6766, 0.9775, 0.6623, 0.9429, 0.6719, 0.9426, 0.6842, 0.9775, 0.6623, 0.9429, 0.6417, 0.8881, 0.6543, 0.8874, 0.6719, 0.9426, 0.6417, 0.8881, 0.6178, 0.8026, 0.6336, 0.802, 0.6543, 0.8874, 0.6178, 0.8026, 0.5966, 0.6648, 0.615, 0.6657, 0.6336, 0.802, 0.5966, 0.6648, 0.5874, 0.4881, 0.6062, 0.4903, 0.615, 0.6657, 0.5874, 0.4881, 0.5944, 0.3117, 0.6107, 0.3139, 0.6062, 0.4903, 0.5944, 0.3117, 0.6128, 0.1826, 0.6249, 0.1838, 0.6107, 0.3139, 0.6128, 0.1826, 0.6309, 0.1146, 0.6392, 0.1149, 0.6249, 0.1838, 0.6904, 1.0, 0.6842, 0.9775, 0.6929, 0.9774, 0.6982, 1.0, 0.6842, 0.9775, 0.6719, 0.9426, 0.6829, 0.9422, 0.6929, 0.9774, 0.6719, 0.9426, 0.6543, 0.8874, 0.6686, 0.8866, 0.6829, 0.9422, 0.6543, 0.8874, 0.6336, 0.802, 0.6517, 0.8014, 0.6686, 0.8866, 0.6336, 0.802, 0.615, 0.6657, 0.6359, 0.666, 0.6517, 0.8014, 0.615, 0.6657, 0.6062, 0.4903, 0.6275, 0.4917, 0.6359, 0.666, 0.6062, 0.4903, 0.6107, 0.3139, 0.6294, 0.3156, 0.6275, 0.4917, 0.6107, 0.3139, 0.6249, 0.1838, 0.6388, 0.1846, 0.6294, 0.3156, 0.6249, 0.1838, 0.6392, 0.1149, 0.6488, 0.115, 0.6388, 0.1846, 0.6982, 1.0, 0.6929, 0.9774, 0.7022, 0.9773, 0.7065, 0.9998, 0.6929, 0.9774, 0.6829, 0.9422, 0.6949, 0.9421, 0.7022, 0.9773, 0.6829, 0.9422, 0.6686, 0.8866, 0.6843, 0.8863, 0.6949, 0.9421, 0.6686, 0.8866, 0.6517, 0.8014, 0.6713, 0.8011, 0.6843, 0.8863, 0.6517, 0.8014, 0.6359, 0.666, 0.6586, 0.6657, 0.6713, 0.8011, 0.6359, 0.666, 0.6275, 0.4917, 0.6507, 0.4916, 0.6586, 0.6657, 0.6275, 0.4917, 0.6294, 0.3156, 0.6497, 0.3154, 0.6507, 0.4916, 0.6294, 0.3156, 0.6388, 0.1846, 0.654, 0.1844, 0.6497, 0.3154, 0.6388, 0.1846, 0.6488, 0.115, 0.6591, 0.1148, 0.654, 0.1844, 0.7065, 0.9998, 0.7022, 0.9773, 0.7118, 0.977, 0.715, 0.9996, 0.7022, 0.9773, 0.6949, 0.9421, 0.7072, 0.9417, 0.7118, 0.977, 0.6949, 0.9421, 0.6843, 0.8863, 0.7003, 0.886, 0.7072, 0.9417, 0.6843, 0.8863, 0.6713, 0.8011, 0.6915, 0.8006, 0.7003, 0.886, 0.6713, 0.8011, 0.6586, 0.6657, 0.6819, 0.6651, 0.6915, 0.8006, 0.6586, 0.6657, 0.6507, 0.4916, 0.6744, 0.4908, 0.6819, 0.6651, 0.6507, 0.4916, 0.6497, 0.3154, 0.6705, 0.3148, 0.6744, 0.4908, 0.6497, 0.3154, 0.654, 0.1844, 0.6695, 0.184, 0.6705, 0.3148, 0.654, 0.1844, 0.6591, 0.1148, 0.6696, 0.1145, 0.6695, 0.184, 0.715, 0.9996, 0.7118, 0.977, 0.7212, 0.9767, 0.7235, 0.9993, 0.7118, 0.977, 0.7072, 0.9417, 0.7193, 0.9417, 0.7212, 0.9767, 0.7072, 0.9417, 0.7003, 0.886, 0.7162, 0.8861, 0.7193, 0.9417, 0.7003, 0.886, 0.6915, 0.8006, 0.7114, 0.8005, 0.7162, 0.8861, 0.6915, 0.8006, 0.6819, 0.6651, 0.7048, 0.6639, 0.7114, 0.8005, 0.6819, 0.6651, 0.6744, 0.4908, 0.6977, 0.4885, 0.7048, 0.6639, 0.6744, 0.4908, 0.6705, 0.3148, 0.6909, 0.3123, 0.6977, 0.4885, 0.6705, 0.3148, 0.6695, 0.184, 0.6847, 0.1825, 0.6909, 0.3123, 0.6695, 0.184, 0.6696, 0.1145, 0.68, 0.1141, 0.6847, 0.1825, 0.7235, 0.9993, 0.7212, 0.9767, 0.7301, 0.9764, 0.7314, 0.999, 0.7212, 0.9767, 0.7193, 0.9417, 0.7306, 0.9415, 0.7301, 0.9764, 0.7193, 0.9417, 0.7162, 0.8861, 0.731, 0.8863, 0.7306, 0.9415, 0.7162, 0.8861, 0.7114, 0.8005, 0.73, 0.8003, 0.731, 0.8863, 0.7114, 0.8005, 0.7048, 0.6639, 0.7262, 0.6622, 0.73, 0.8003, 0.7048, 0.6639, 0.6977, 0.4885, 0.7195, 0.4854, 0.7262, 0.6622, 0.6977, 0.4885, 0.6909, 0.3123, 0.7099, 0.3094, 0.7195, 0.4854, 0.6909, 0.3123, 0.6847, 0.1825, 0.6988, 0.1808, 0.7099, 0.3094, 0.6847, 0.1825, 0.68, 0.1141, 0.6896, 0.1134, 0.6988, 0.1808, 0.7314, 0.999, 0.7301, 0.9764, 0.738, 0.9761, 0.7387, 0.9986, 0.7301, 0.9764, 0.7306, 0.9415, 0.7406, 0.9415, 0.738, 0.9761, 0.7306, 0.9415, 0.731, 0.8863, 0.7441, 0.8868, 0.7406, 0.9415, 0.731, 0.8863, 0.73, 0.8003, 0.7466, 0.8002, 0.7441, 0.8868, 0.73, 0.8003, 0.7262, 0.6622, 0.7454, 0.6601, 0.7466, 0.8002, 0.7262, 0.6622, 0.7195, 0.4854, 0.7389, 0.4813, 0.7454, 0.6601, 0.7195, 0.4854, 0.7099, 0.3094, 0.7265, 0.3051, 0.7389, 0.4813, 0.7099, 0.3094, 0.6988, 0.1808, 0.7112, 0.1786, 0.7265, 0.3051, 0.6988, 0.1808, 0.6896, 0.1134, 0.6982, 0.1126, 0.7112, 0.1786, 0.7387, 0.9986, 0.738, 0.9761, 0.7448, 0.9757, 0.7449, 0.9982, 0.738, 0.9761, 0.7406, 0.9415, 0.749, 0.9415, 0.7448, 0.9757, 0.7406, 0.9415, 0.7441, 0.8868, 0.755, 0.8874, 0.749, 0.9415, 0.1108, 0.8824, 0.04657, 0.7935, 0.06143, 0.7945, 0.1225, 0.8837, 0.04657, 0.7935, 0.0, 0.6517, 0.01668, 0.6501, 0.06143, 0.7945, 0.0, 0.6517, 0.002042, 0.4726, 0.01917, 0.4687, 0.01668, 0.6501, 0.7389, 0.4813, 0.7265, 0.3051, 0.7403, 0.3006, 0.755, 0.4763, 0.7265, 0.3051, 0.7112, 0.1786, 0.7213, 0.176, 0.7403, 0.3006, 0.7112, 0.1786, 0.6982, 0.1126, 0.7055, 0.1119, 0.7213, 0.176, 0.2351, 0.9983, 0.213, 0.975, 0.2205, 0.975, 0.2417, 0.9982, 0.213, 0.975, 0.1759, 0.9396, 0.1859, 0.9401, 0.2205, 0.975, 0.1759, 0.9396, 0.1225, 0.8837, 0.1365, 0.8852, 0.1859, 0.9401, 0.1225, 0.8837, 0.06143, 0.7945, 0.07861, 0.7952, 0.1365, 0.8852, 0.06143, 0.7945, 0.01668, 0.6501, 0.0361, 0.6483, 0.07861, 0.7952, 0.01668, 0.6501, 0.01917, 0.4687, 0.03909, 0.4645, 0.0361, 0.6483, 0.01917, 0.4687, 0.07038, 0.2943, 0.08845, 0.29, 0.03909, 0.4645, 0.07038, 0.2943, 0.1398, 0.1717, 0.1527, 0.1699, 0.08845, 0.29, 0.1398, 0.1717, 0.1924, 0.1089, 0.2007, 0.1086, 0.1527, 0.1699, 0.2493, 0.9981, 0.229, 0.9751, 0.238, 0.975, 0.2574, 0.9981, 0.229, 0.9751, 0.1972, 0.9407, 0.2089, 0.9411, 0.238, 0.975, 0.1972, 0.9407, 0.1516, 0.8866, 0.1674, 0.888, 0.2089, 0.9411, 0.1516, 0.8866, 0.09781, 0.7961, 0.1177, 0.7967, 0.1674, 0.888, 0.09781, 0.7961, 0.05779, 0.6461, 0.08057, 0.6436, 0.1177, 0.7967, 0.05779, 0.6461, 0.06146, 0.4594, 0.08474, 0.4546, 0.08057, 0.6436, 0.06146, 0.4594, 0.108, 0.2858, 0.1284, 0.2816, 0.08474, 0.4546, 0.108, 0.2858, 0.1671, 0.1678, 0.1817, 0.1662, 0.1284, 0.2816, 0.1671, 0.1678, 0.2101, 0.1082, 0.22, 0.1079, 0.1817, 0.1662, 0.2417, 0.9982, 0.2205, 0.975, 0.229, 0.9751, 0.2493, 0.9981, 0.2205, 0.975, 0.1859, 0.9401, 0.1972, 0.9407, 0.229, 0.9751, 0.1859, 0.9401, 0.1365, 0.8852, 0.1516, 0.8866, 0.1972, 0.9407, 0.1365, 0.8852, 0.07861, 0.7952, 0.09781, 0.7961, 0.1516, 0.8866, 0.07861, 0.7952, 0.0361, 0.6483, 0.05779, 0.6461, 0.09781, 0.7961, 0.0361, 0.6483, 0.03909, 0.4645, 0.06146, 0.4594, 0.05779, 0.6461, 0.03909, 0.4645, 0.08845, 0.29, 0.108, 0.2858, 0.06146, 0.4594, 0.08845, 0.29, 0.1527, 0.1699, 0.1671, 0.1678, 0.108, 0.2858, 0.1527, 0.1699, 0.2007, 0.1086, 0.2101, 0.1082, 0.1671, 0.1678, 0.9204, 0.5857, 0.9224, 0.5854, 0.9243, 0.5854, 0.9263, 0.5857, 0.9281, 0.5862, 0.9298, 0.587, 0.9312, 0.5881, 0.9323, 0.5893, 0.933, 0.5906, 0.9334, 0.5921, 0.9334, 0.5935, 0.933, 0.595, 0.9323, 0.5963, 0.9312, 0.5975, 0.9298, 0.5985, 0.9281, 0.5994, 0.9263, 0.5999, 0.9243, 0.6002, 0.9224, 0.6002, 0.9204, 0.5999, 0.9186, 0.5994, 0.9169, 0.5985, 0.9155, 0.5975, 0.9144, 0.5963, 0.9137, 0.595, 0.9133, 0.5935, 0.9133, 0.5921, 0.9137, 0.5906, 0.9144, 0.5893, 0.9155, 0.5881, 0.9169, 0.587, 0.9186, 0.5862, 0.5745, 0.9914, 0.5763, 0.9913, 0.5784, 0.9986, 0.5765, 0.9989, 0.287, 0.008139, 0.2853, 0.008077, 0.2876, 0.0009751, 0.2895, 0.001298, 0.857, 0.9881, 0.8592, 0.9881, 0.8589, 0.9938, 0.857, 0.9938, 0.6607, 0.008173, 0.6589, 0.008151, 0.6593, 0.0001772, 0.6609, 7.08e-05, 0.8505, 0.9883, 0.8526, 0.9883, 0.853, 0.994, 0.8511, 0.9942, 0.667, 0.008211, 0.6648, 0.008192, 0.6645, 0.0, 0.6665, 3.754e-05, 0.2907, 0.008199, 0.2888, 0.00817, 0.2914, 0.001598, 0.2934, 0.001865, 0.5835, 0.9907, 0.5852, 0.9906, 0.5874, 0.997, 0.5859, 0.9973, 0.6732, 0.008297, 0.6713, 0.008263, 0.6704, 0.000253, 0.6722, 0.0004221, 0.5781, 0.9912, 0.5799, 0.9911, 0.5823, 0.998, 0.5803, 0.9983, 0.8611, 0.9881, 0.8629, 0.9882, 0.8623, 0.9941, 0.8607, 0.9939, 0.2836, 0.007951, 0.282, 0.007811, 0.2841, 0.0003137, 0.2857, 0.0006429, 0.5728, 0.9914, 0.5745, 0.9914, 0.5765, 0.9989, 0.5748, 0.9991, 0.8548, 0.9882, 0.857, 0.9881, 0.857, 0.9938, 0.855, 0.9939, 0.6626, 0.008179, 0.6607, 0.008173, 0.6609, 7.08e-05, 0.6626, 1.094e-05, 0.8486, 0.9884, 0.8505, 0.9883, 0.8511, 0.9942, 0.8494, 0.9945, 0.6692, 0.008235, 0.667, 0.008211, 0.6665, 3.754e-05, 0.6685, 0.000123, 0.2926, 0.008244, 0.2907, 0.008199, 0.2934, 0.001865, 0.2951, 0.002088, 0.5817, 0.9909, 0.5835, 0.9907, 0.5859, 0.9973, 0.5841, 0.9977, 0.6749, 0.008336, 0.6732, 0.008297, 0.6722, 0.0004221, 0.6737, 0.0006242, 0.5763, 0.9913, 0.5781, 0.9912, 0.5803, 0.9983, 0.5784, 0.9986, 0.8592, 0.9881, 0.8611, 0.9881, 0.8607, 0.9939, 0.8589, 0.9938, 0.2853, 0.008077, 0.2836, 0.007951, 0.2857, 0.0006429, 0.2876, 0.0009751, 0.5712, 0.9914, 0.5728, 0.9914, 0.5748, 0.9991, 0.5733, 0.9993, 0.8526, 0.9883, 0.8548, 0.9882, 0.855, 0.9939, 0.853, 0.994, 0.6648, 0.008192, 0.6626, 0.008179, 0.6626, 1.094e-05, 0.6645, 0.0, 0.2888, 0.00817, 0.287, 0.008139, 0.2895, 0.001298, 0.2914, 0.001598, 0.8469, 0.9886, 0.8486, 0.9884, 0.8494, 0.9945, 0.8479, 0.9949, 0.6713, 0.008263, 0.6692, 0.008235, 0.6685, 0.000123, 0.6704, 0.000253, 0.2945, 0.008299, 0.2926, 0.008244, 0.2951, 0.002088, 0.2967, 0.002258, 0.5799, 0.9911, 0.5817, 0.9909, 0.5841, 0.9977, 0.5823, 0.998, 0.224, 0.07982, 0.2176, 0.07919, 0.2806, 0.007673, 0.282, 0.007811, 0.521, 0.9202, 0.5289, 0.9197, 0.5763, 0.9913, 0.5745, 0.9914, 0.2475, 0.0818, 0.2392, 0.08115, 0.2853, 0.008077, 0.287, 0.008139, 0.8596, 0.9129, 0.8678, 0.9129, 0.8592, 0.9881, 0.857, 0.9881, 0.6444, 0.08108, 0.6377, 0.08127, 0.6589, 0.008151, 0.6607, 0.008173, 0.8349, 0.9138, 0.8428, 0.9133, 0.8526, 0.9883, 0.8505, 0.9883, 0.6686, 0.08085, 0.6602, 0.08087, 0.6648, 0.008192, 0.667, 0.008211, 0.2641, 0.08291, 0.2559, 0.08239, 0.2888, 0.00817, 0.2907, 0.008199, 0.5613, 0.9172, 0.568, 0.9166, 0.5852, 0.9906, 0.5835, 0.9907, 0.6923, 0.08119, 0.685, 0.08102, 0.6713, 0.008263, 0.6732, 0.008297, 0.5372, 0.9191, 0.5456, 0.9185, 0.5799, 0.9911, 0.5781, 0.9912, 0.8755, 0.9132, 0.8823, 0.9136, 0.8629, 0.9882, 0.8611, 0.9881, 0.2312, 0.08049, 0.224, 0.07982, 0.282, 0.007811, 0.2836, 0.007951, 0.5137, 0.9206, 0.521, 0.9202, 0.5745, 0.9914, 0.5728, 0.9914, 0.8512, 0.913, 0.8596, 0.9129, 0.857, 0.9881, 0.8548, 0.9882, 0.652, 0.08094, 0.6444, 0.08108, 0.6607, 0.008173, 0.6626, 0.008179, 0.8277, 0.9145, 0.8349, 0.9138, 0.8505, 0.9883, 0.8486, 0.9884, 0.677, 0.08091, 0.6686, 0.08085, 0.667, 0.008211, 0.6692, 0.008235, 0.2716, 0.08334, 0.2641, 0.08291, 0.2907, 0.008199, 0.2926, 0.008244, 0.5537, 0.9178, 0.5613, 0.9172, 0.5835, 0.9907, 0.5817, 0.9909, 0.6986, 0.08142, 0.6923, 0.08119, 0.6732, 0.008297, 0.6749, 0.008336, 0.5289, 0.9197, 0.5372, 0.9191, 0.5781, 0.9912, 0.5763, 0.9913, 0.8678, 0.9129, 0.8755, 0.9132, 0.8611, 0.9881, 0.8592, 0.9881, 0.2392, 0.08115, 0.2312, 0.08049, 0.2836, 0.007951, 0.2853, 0.008077, 0.5074, 0.9209, 0.5137, 0.9206, 0.5728, 0.9914, 0.5712, 0.9914, 0.8428, 0.9133, 0.8512, 0.913, 0.8548, 0.9882, 0.8526, 0.9883, 0.6602, 0.08087, 0.652, 0.08094, 0.6626, 0.008179, 0.6648, 0.008192, 0.2559, 0.08239, 0.2475, 0.0818, 0.287, 0.008139, 0.2888, 0.00817, 0.8215, 0.9153, 0.8277, 0.9145, 0.8486, 0.9884, 0.8469, 0.9886, 0.685, 0.08102, 0.677, 0.08091, 0.6692, 0.008235, 0.6713, 0.008263, 0.2782, 0.08367, 0.2716, 0.08334, 0.2926, 0.008244, 0.2945, 0.008299, 0.5456, 0.9185, 0.5537, 0.9178, 0.5817, 0.9909, 0.5799, 0.9911])
me_cylinder.materials.append(mat_material_001)
me_cylinder.use_remesh_preserve_volume = False
me_cylinder.use_remesh_preserve_attributes = False
me_cylinder.use_mirror_vertex_groups = False
me_cylinder.update()

# ---- objects
ob_cylinder = bpy.data.objects.new('Cylinder', me_cylinder)
ob_lamp = bpy.data.objects.new('Lamp', light_lamp)
ob_camera = bpy.data.objects.new('Camera', cam_camera)

# ---- transforms, parenting, visibility, modifiers, constraints
ob_cylinder.location = (0.0, 0.0, 0.0)
ob_cylinder.rotation_euler = (0.0, 1.571, 0.0)
ob_cylinder.lineart.crease_threshold = 0.0
ob_lamp.location = (4.076, 1.005, 5.904)
ob_lamp.rotation_euler = (0.6503, 0.05522, 1.866)
ob_lamp.lock_rotations_4d = False
ob_lamp.empty_display_type = 'ARROWS'
ob_lamp.color = (0.0, 0.0, 0.0, 0.0)
ob_lamp.lineart.crease_threshold = 0.0
ob_camera.location = (7.481, -6.508, 5.344)
ob_camera.rotation_euler = (1.109, 0.01082, 0.8149)
ob_camera.lock_rotations_4d = False
ob_camera.empty_display_type = 'ARROWS'
ob_camera.color = (0.0, 0.0, 0.0, 0.0)
ob_camera.display_type = 'WIRE'
ob_camera.lineart.crease_threshold = 0.0

# ---- collection membership
col_collection_1.objects.link(ob_cylinder)
col_collection_1.objects.link(ob_lamp)
col_collection_1.objects.link(ob_camera)

# ---- scene / render settings (as saved in the file)
scene.camera = ob_camera
scene.frame_start = 1; scene.frame_end = 250; scene.frame_set(1)
scene.render.engine = 'BLENDER_EEVEE_NEXT'
scene.render.resolution_percentage = 50
scene.render.dither_intensity = 0.0
scene.cycles.use_denoising = False
scene.cycles.samples = 10
scene.cycles.sampling_pattern = 'TABULATED_SOBOL'
scene.cycles.light_sampling_threshold = 0.0
scene.cycles.use_adaptive_sampling = False
scene.cycles.use_light_tree = False
scene.cycles.blur_glossy = 0.0
scene.cycles.volume_bounces = 1
scene.cycles.pixel_filter_type = 'GAUSSIAN'
scene.cycles.sample_clamp_indirect = 0.0
scene.view_settings.view_transform = 'Standard'
bpy.context.view_layer.update()
